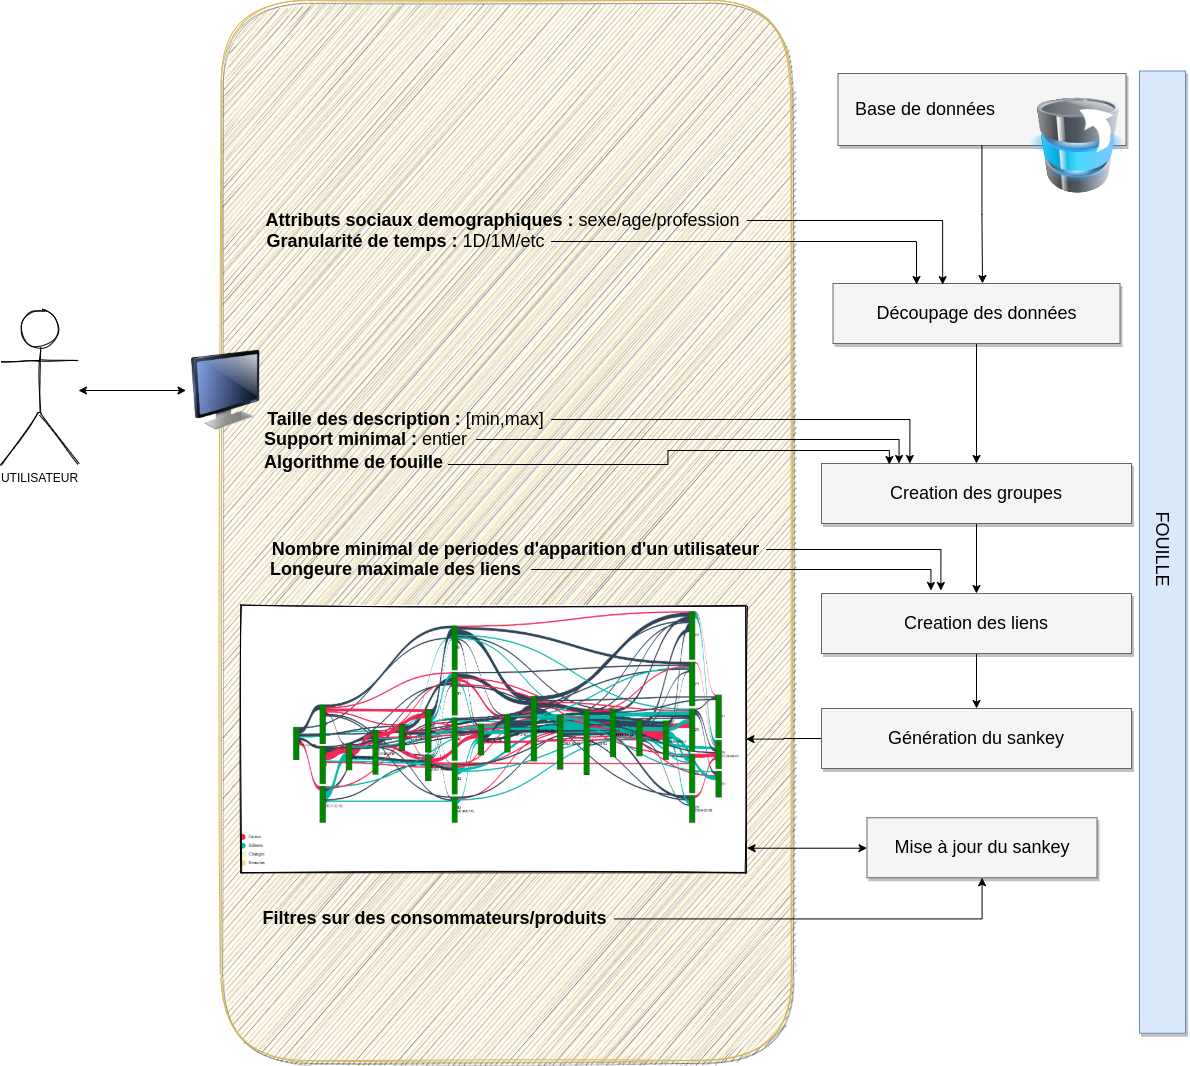

The diagram above was exported from draw.io. Its source (the exported page's mxGraphModel, read from the mxfile embedded in the PNG):
<mxGraphModel dx="3784.5" dy="1376" grid="1" gridSize="10" guides="1" tooltips="1" connect="1" arrows="1" fold="1" page="1" pageScale="1.5" pageWidth="1169" pageHeight="826" background="#ffffff" math="0" shadow="0">
  <root>
    <mxCell id="0" />
    <mxCell id="1" parent="0" />
    <mxCell id="2" value="" style="whiteSpace=wrap;html=1;shadow=1;fontSize=18;fillColor=#fff2cc;strokeColor=#d6b656;rounded=1;sketch=1;" vertex="1" parent="1">
      <mxGeometry x="-290" y="930" width="570" height="1060" as="geometry" />
    </mxCell>
    <mxCell id="3" value="" style="shape=image;verticalLabelPosition=bottom;labelBackgroundColor=#ffffff;verticalAlign=top;aspect=fixed;imageAspect=0;image=file:///home/abdelouahab/Downloads/sankey1.png;sketch=1;imageBorder=#000000;" vertex="1" parent="1">
      <mxGeometry x="-270.36" y="1535" width="505.36" height="267.26" as="geometry" />
    </mxCell>
    <mxCell id="4" style="edgeStyle=orthogonalEdgeStyle;rounded=0;orthogonalLoop=1;jettySize=auto;html=1;entryX=0;entryY=0.5;entryDx=0;entryDy=0;startArrow=classic;startFill=1;" edge="1" source="5" target="31" parent="1">
      <mxGeometry relative="1" as="geometry">
        <Array as="points">
          <mxPoint x="-420" y="1320" />
          <mxPoint x="-420" y="1320" />
        </Array>
      </mxGeometry>
    </mxCell>
    <mxCell id="5" value="UTILISATEUR" style="shape=umlActor;verticalLabelPosition=bottom;verticalAlign=top;html=1;outlineConnect=0;rounded=0;shadow=0;glass=0;sketch=1;strokeWidth=1;fillColor=none;" vertex="1" parent="1">
      <mxGeometry x="-510" y="1239" width="77.5" height="155" as="geometry" />
    </mxCell>
    <mxCell id="6" value="" style="group" vertex="1" connectable="0" parent="1">
      <mxGeometry x="327" y="1003" width="288" height="120" as="geometry" />
    </mxCell>
    <mxCell id="7" value="&amp;nbsp; &amp;nbsp;Base de données&amp;nbsp;" style="whiteSpace=wrap;html=1;shadow=1;fontSize=18;fillColor=#f5f5f5;strokeColor=#666666;align=left;" vertex="1" parent="6">
      <mxGeometry width="288" height="72" as="geometry" />
    </mxCell>
    <mxCell id="8" value="" style="image;html=1;image=img/lib/clip_art/computers/Database_Move_Stack_128x128.png;rounded=1;sketch=1;strokeWidth=1;fillColor=none;" vertex="1" parent="6">
      <mxGeometry x="192" y="24" width="96" height="96" as="geometry" />
    </mxCell>
    <mxCell id="9" style="edgeStyle=orthogonalEdgeStyle;rounded=0;orthogonalLoop=1;jettySize=auto;html=1;" edge="1" source="10" target="15" parent="1">
      <mxGeometry relative="1" as="geometry" />
    </mxCell>
    <mxCell id="10" value="Découpage des données" style="whiteSpace=wrap;html=1;shadow=1;fontSize=18;fillColor=#f5f5f5;strokeColor=#666666;" vertex="1" parent="1">
      <mxGeometry x="322" y="1213" width="287" height="60" as="geometry" />
    </mxCell>
    <mxCell id="11" style="edgeStyle=orthogonalEdgeStyle;rounded=0;orthogonalLoop=1;jettySize=auto;html=1;" edge="1" parent="1">
      <mxGeometry relative="1" as="geometry">
        <mxPoint x="470.92857142857156" y="1075" as="sourcePoint" />
        <mxPoint x="471.5" y="1213" as="targetPoint" />
        <Array as="points">
          <mxPoint x="472" y="1144" />
        </Array>
      </mxGeometry>
    </mxCell>
    <mxCell id="12" style="edgeStyle=orthogonalEdgeStyle;rounded=0;orthogonalLoop=1;jettySize=auto;html=1;entryX=0.291;entryY=0.017;entryDx=0;entryDy=0;entryPerimeter=0;startArrow=none;startFill=0;" edge="1" source="13" target="10" parent="1">
      <mxGeometry relative="1" as="geometry" />
    </mxCell>
    <mxCell id="13" value="&lt;font style=&quot;font-size: 18px&quot;&gt;&lt;b&gt;Granularité de temps : &lt;/b&gt;1D/1M/etc&lt;/font&gt;" style="text;html=1;align=center;verticalAlign=middle;resizable=0;points=[];autosize=1;" vertex="1" parent="1">
      <mxGeometry x="-250" y="1161" width="290" height="20" as="geometry" />
    </mxCell>
    <mxCell id="14" style="edgeStyle=orthogonalEdgeStyle;rounded=0;orthogonalLoop=1;jettySize=auto;html=1;" edge="1" source="15" target="23" parent="1">
      <mxGeometry relative="1" as="geometry" />
    </mxCell>
    <mxCell id="15" value="Creation des groupes" style="whiteSpace=wrap;html=1;shadow=1;fontSize=18;fillColor=#f5f5f5;strokeColor=#666666;" vertex="1" parent="1">
      <mxGeometry x="310.5" y="1393" width="310" height="60" as="geometry" />
    </mxCell>
    <mxCell id="16" style="edgeStyle=orthogonalEdgeStyle;rounded=0;orthogonalLoop=1;jettySize=auto;html=1;entryX=0.25;entryY=0;entryDx=0;entryDy=0;" edge="1" source="17" target="15" parent="1">
      <mxGeometry relative="1" as="geometry" />
    </mxCell>
    <mxCell id="17" value="&lt;font style=&quot;font-size: 18px&quot;&gt;&lt;b&gt;Support minimal : &lt;/b&gt;entier&lt;/font&gt;" style="text;html=1;align=center;verticalAlign=middle;resizable=0;points=[];autosize=1;" vertex="1" parent="1">
      <mxGeometry x="-255" y="1359" width="220" height="20" as="geometry" />
    </mxCell>
    <mxCell id="18" style="edgeStyle=orthogonalEdgeStyle;rounded=0;orthogonalLoop=1;jettySize=auto;html=1;entryX=0.285;entryY=0;entryDx=0;entryDy=0;entryPerimeter=0;" edge="1" source="19" target="15" parent="1">
      <mxGeometry relative="1" as="geometry" />
    </mxCell>
    <mxCell id="19" value="&lt;font style=&quot;font-size: 18px&quot;&gt;&lt;b&gt;Taille des description : &lt;/b&gt;[min,max]&lt;/font&gt;" style="text;html=1;align=center;verticalAlign=middle;resizable=0;points=[];autosize=1;" vertex="1" parent="1">
      <mxGeometry x="-250" y="1339" width="290" height="20" as="geometry" />
    </mxCell>
    <mxCell id="20" style="edgeStyle=orthogonalEdgeStyle;rounded=0;orthogonalLoop=1;jettySize=auto;html=1;entryX=0.382;entryY=0.019;entryDx=0;entryDy=0;entryPerimeter=0;" edge="1" source="21" target="10" parent="1">
      <mxGeometry relative="1" as="geometry" />
    </mxCell>
    <mxCell id="21" value="&lt;font style=&quot;font-size: 18px&quot;&gt;&lt;b&gt;Attributs sociaux demographiques : &lt;/b&gt;sexe/age/profession&lt;/font&gt;" style="text;html=1;align=center;verticalAlign=middle;resizable=0;points=[];autosize=1;" vertex="1" parent="1">
      <mxGeometry x="-254" y="1140" width="490" height="20" as="geometry" />
    </mxCell>
    <mxCell id="22" style="edgeStyle=orthogonalEdgeStyle;rounded=0;orthogonalLoop=1;jettySize=auto;html=1;" edge="1" source="23" target="29" parent="1">
      <mxGeometry relative="1" as="geometry" />
    </mxCell>
    <mxCell id="23" value="Creation des liens" style="whiteSpace=wrap;html=1;shadow=1;fontSize=18;fillColor=#f5f5f5;strokeColor=#666666;" vertex="1" parent="1">
      <mxGeometry x="310.5" y="1523" width="310" height="60" as="geometry" />
    </mxCell>
    <mxCell id="24" style="edgeStyle=orthogonalEdgeStyle;rounded=0;orthogonalLoop=1;jettySize=auto;html=1;entryX=0.385;entryY=-0.05;entryDx=0;entryDy=0;entryPerimeter=0;startArrow=none;startFill=0;" edge="1" source="25" target="23" parent="1">
      <mxGeometry relative="1" as="geometry" />
    </mxCell>
    <mxCell id="25" value="&lt;font style=&quot;font-size: 18px&quot;&gt;&lt;b&gt;Nombre minimal de periodes d'apparition d'un utilisateur&lt;/b&gt;&lt;/font&gt;" style="text;html=1;align=center;verticalAlign=middle;resizable=0;points=[];autosize=1;" vertex="1" parent="1">
      <mxGeometry x="-245" y="1469" width="500" height="20" as="geometry" />
    </mxCell>
    <mxCell id="26" style="edgeStyle=orthogonalEdgeStyle;rounded=0;orthogonalLoop=1;jettySize=auto;html=1;entryX=0.353;entryY=-0.05;entryDx=0;entryDy=0;entryPerimeter=0;startArrow=none;startFill=0;" edge="1" source="27" target="23" parent="1">
      <mxGeometry relative="1" as="geometry" />
    </mxCell>
    <mxCell id="27" value="&lt;span style=&quot;font-size: 18px&quot;&gt;&lt;b&gt;Longeure maximale des liens&lt;/b&gt;&lt;/span&gt;" style="text;html=1;align=center;verticalAlign=middle;resizable=0;points=[];autosize=1;" vertex="1" parent="1">
      <mxGeometry x="-250" y="1489" width="270" height="20" as="geometry" />
    </mxCell>
    <mxCell id="28" style="edgeStyle=orthogonalEdgeStyle;rounded=0;orthogonalLoop=1;jettySize=auto;html=1;entryX=1;entryY=0.5;entryDx=0;entryDy=0;" edge="1" source="29" target="3" parent="1">
      <mxGeometry relative="1" as="geometry" />
    </mxCell>
    <mxCell id="29" value="Génération du sankey" style="whiteSpace=wrap;html=1;shadow=1;fontSize=18;fillColor=#f5f5f5;strokeColor=#666666;" vertex="1" parent="1">
      <mxGeometry x="310.5" y="1638" width="310" height="60" as="geometry" />
    </mxCell>
    <mxCell id="30" value="FOUILLE&amp;nbsp;" style="whiteSpace=wrap;html=1;shadow=1;fontSize=18;fillColor=#dae8fc;strokeColor=#6c8ebf;rotation=90;" vertex="1" parent="1">
      <mxGeometry x="170.38" y="1458.62" width="962.25" height="46" as="geometry" />
    </mxCell>
    <mxCell id="31" value="" style="image;html=1;image=img/lib/clip_art/computers/Monitor_128x128.png;rounded=0;shadow=0;glass=0;sketch=0;strokeWidth=1;fillColor=none;" vertex="1" parent="1">
      <mxGeometry x="-325" y="1280" width="80" height="80" as="geometry" />
    </mxCell>
    <mxCell id="32" style="edgeStyle=orthogonalEdgeStyle;rounded=0;orthogonalLoop=1;jettySize=auto;html=1;entryX=0.219;entryY=0.017;entryDx=0;entryDy=0;entryPerimeter=0;startArrow=none;startFill=0;" edge="1" source="33" target="15" parent="1">
      <mxGeometry relative="1" as="geometry">
        <Array as="points">
          <mxPoint x="157" y="1394" />
          <mxPoint x="157" y="1380" />
          <mxPoint x="378" y="1380" />
        </Array>
      </mxGeometry>
    </mxCell>
    <mxCell id="33" value="&lt;font style=&quot;font-size: 18px&quot;&gt;&lt;b&gt;Algorithme de fouille&lt;/b&gt;&lt;/font&gt;" style="text;html=1;align=center;verticalAlign=middle;resizable=0;points=[];autosize=1;" vertex="1" parent="1">
      <mxGeometry x="-253" y="1382" width="190" height="20" as="geometry" />
    </mxCell>
    <mxCell id="34" style="edgeStyle=orthogonalEdgeStyle;rounded=0;orthogonalLoop=1;jettySize=auto;html=1;startArrow=none;startFill=0;" edge="1" source="35" target="37" parent="1">
      <mxGeometry relative="1" as="geometry" />
    </mxCell>
    <mxCell id="35" value="&lt;span style=&quot;font-size: 18px&quot;&gt;&lt;b&gt;Filtres sur des consommateurs/produits&lt;/b&gt;&lt;/span&gt;" style="text;html=1;align=center;verticalAlign=middle;resizable=0;points=[];autosize=1;" vertex="1" parent="1">
      <mxGeometry x="-257" y="1838.5" width="360" height="20" as="geometry" />
    </mxCell>
    <mxCell id="36" style="edgeStyle=orthogonalEdgeStyle;rounded=0;orthogonalLoop=1;jettySize=auto;html=1;entryX=1.002;entryY=0.908;entryDx=0;entryDy=0;entryPerimeter=0;startArrow=classic;startFill=1;" edge="1" source="37" target="3" parent="1">
      <mxGeometry relative="1" as="geometry">
        <Array as="points">
          <mxPoint x="241" y="1777" />
        </Array>
      </mxGeometry>
    </mxCell>
    <mxCell id="37" value="Mise à jour du sankey" style="whiteSpace=wrap;html=1;shadow=1;fontSize=18;fillColor=#f5f5f5;strokeColor=#666666;" vertex="1" parent="1">
      <mxGeometry x="356" y="1747.26" width="230" height="60" as="geometry" />
    </mxCell>
  </root>
</mxGraphModel>